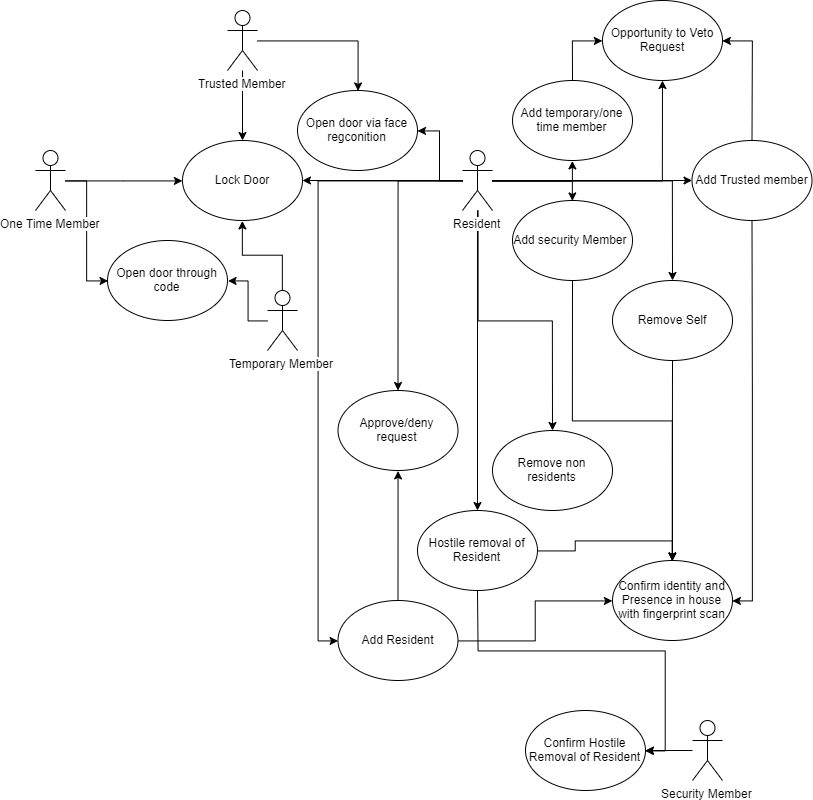

The diagram above was exported from draw.io. Its source (the exported page's mxGraphModel, read from the mxfile embedded in the PNG):
<mxGraphModel dx="1056" dy="1461" grid="1" gridSize="10" guides="1" tooltips="1" connect="1" arrows="1" fold="1" page="1" pageScale="1" pageWidth="827" pageHeight="1169" math="0" shadow="0">
  <root>
    <mxCell id="0" />
    <mxCell id="1" parent="0" />
    <mxCell id="7jVtNHuzNA89vk4kXfQe-13" style="edgeStyle=orthogonalEdgeStyle;rounded=0;orthogonalLoop=1;jettySize=auto;html=1;" edge="1" parent="1" source="7jVtNHuzNA89vk4kXfQe-1" target="7jVtNHuzNA89vk4kXfQe-14">
      <mxGeometry relative="1" as="geometry">
        <mxPoint x="492" y="620" as="targetPoint" />
      </mxGeometry>
    </mxCell>
    <mxCell id="7jVtNHuzNA89vk4kXfQe-17" style="edgeStyle=orthogonalEdgeStyle;rounded=0;orthogonalLoop=1;jettySize=auto;html=1;" edge="1" parent="1" source="7jVtNHuzNA89vk4kXfQe-1" target="7jVtNHuzNA89vk4kXfQe-18">
      <mxGeometry relative="1" as="geometry">
        <mxPoint x="427" y="760" as="targetPoint" />
      </mxGeometry>
    </mxCell>
    <mxCell id="7jVtNHuzNA89vk4kXfQe-28" style="edgeStyle=orthogonalEdgeStyle;rounded=0;orthogonalLoop=1;jettySize=auto;html=1;" edge="1" parent="1" source="7jVtNHuzNA89vk4kXfQe-1" target="7jVtNHuzNA89vk4kXfQe-29">
      <mxGeometry relative="1" as="geometry">
        <mxPoint x="287" y="510" as="targetPoint" />
      </mxGeometry>
    </mxCell>
    <mxCell id="7jVtNHuzNA89vk4kXfQe-30" style="edgeStyle=orthogonalEdgeStyle;rounded=0;orthogonalLoop=1;jettySize=auto;html=1;" edge="1" parent="1" source="7jVtNHuzNA89vk4kXfQe-1" target="7jVtNHuzNA89vk4kXfQe-31">
      <mxGeometry relative="1" as="geometry">
        <mxPoint x="387" y="560" as="targetPoint" />
      </mxGeometry>
    </mxCell>
    <mxCell id="7jVtNHuzNA89vk4kXfQe-57" style="edgeStyle=orthogonalEdgeStyle;rounded=0;orthogonalLoop=1;jettySize=auto;html=1;" edge="1" parent="1" source="7jVtNHuzNA89vk4kXfQe-1" target="7jVtNHuzNA89vk4kXfQe-58">
      <mxGeometry relative="1" as="geometry">
        <mxPoint x="491.9999999999998" y="370" as="targetPoint" />
      </mxGeometry>
    </mxCell>
    <mxCell id="7jVtNHuzNA89vk4kXfQe-60" style="edgeStyle=orthogonalEdgeStyle;rounded=0;orthogonalLoop=1;jettySize=auto;html=1;" edge="1" parent="1" source="7jVtNHuzNA89vk4kXfQe-1" target="7jVtNHuzNA89vk4kXfQe-61">
      <mxGeometry relative="1" as="geometry">
        <mxPoint x="491.9999999999998" y="330" as="targetPoint" />
      </mxGeometry>
    </mxCell>
    <mxCell id="7jVtNHuzNA89vk4kXfQe-65" style="edgeStyle=orthogonalEdgeStyle;rounded=0;orthogonalLoop=1;jettySize=auto;html=1;" edge="1" parent="1" source="7jVtNHuzNA89vk4kXfQe-1" target="7jVtNHuzNA89vk4kXfQe-27">
      <mxGeometry relative="1" as="geometry" />
    </mxCell>
    <mxCell id="7jVtNHuzNA89vk4kXfQe-69" style="edgeStyle=orthogonalEdgeStyle;rounded=0;orthogonalLoop=1;jettySize=auto;html=1;entryX=0.5;entryY=0;entryDx=0;entryDy=0;" edge="1" parent="1" source="7jVtNHuzNA89vk4kXfQe-1" target="7jVtNHuzNA89vk4kXfQe-22">
      <mxGeometry relative="1" as="geometry" />
    </mxCell>
    <mxCell id="7jVtNHuzNA89vk4kXfQe-70" style="edgeStyle=orthogonalEdgeStyle;rounded=0;orthogonalLoop=1;jettySize=auto;html=1;entryX=0.5;entryY=1;entryDx=0;entryDy=0;" edge="1" parent="1" source="7jVtNHuzNA89vk4kXfQe-1" target="7jVtNHuzNA89vk4kXfQe-25">
      <mxGeometry relative="1" as="geometry" />
    </mxCell>
    <mxCell id="7jVtNHuzNA89vk4kXfQe-83" style="edgeStyle=orthogonalEdgeStyle;rounded=0;orthogonalLoop=1;jettySize=auto;html=1;" edge="1" parent="1" source="7jVtNHuzNA89vk4kXfQe-1" target="7jVtNHuzNA89vk4kXfQe-84">
      <mxGeometry relative="1" as="geometry">
        <mxPoint x="410.0000000000002" y="600" as="targetPoint" />
      </mxGeometry>
    </mxCell>
    <mxCell id="7jVtNHuzNA89vk4kXfQe-86" style="edgeStyle=orthogonalEdgeStyle;rounded=0;orthogonalLoop=1;jettySize=auto;html=1;entryX=0;entryY=0.5;entryDx=0;entryDy=0;" edge="1" parent="1" source="7jVtNHuzNA89vk4kXfQe-1" target="7jVtNHuzNA89vk4kXfQe-16">
      <mxGeometry relative="1" as="geometry" />
    </mxCell>
    <mxCell id="7jVtNHuzNA89vk4kXfQe-1" value="Resident" style="shape=umlActor;verticalLabelPosition=bottom;labelBackgroundColor=#ffffff;verticalAlign=top;html=1;" vertex="1" parent="1">
      <mxGeometry x="477" y="480" width="30" height="60" as="geometry" />
    </mxCell>
    <mxCell id="7jVtNHuzNA89vk4kXfQe-46" style="edgeStyle=orthogonalEdgeStyle;rounded=0;orthogonalLoop=1;jettySize=auto;html=1;entryX=0.5;entryY=0;entryDx=0;entryDy=0;" edge="1" parent="1" source="7jVtNHuzNA89vk4kXfQe-5" target="7jVtNHuzNA89vk4kXfQe-31">
      <mxGeometry relative="1" as="geometry" />
    </mxCell>
    <mxCell id="7jVtNHuzNA89vk4kXfQe-47" style="edgeStyle=orthogonalEdgeStyle;rounded=0;orthogonalLoop=1;jettySize=auto;html=1;" edge="1" parent="1" source="7jVtNHuzNA89vk4kXfQe-5" target="7jVtNHuzNA89vk4kXfQe-29">
      <mxGeometry relative="1" as="geometry" />
    </mxCell>
    <mxCell id="7jVtNHuzNA89vk4kXfQe-5" value="Trusted Member" style="shape=umlActor;verticalLabelPosition=bottom;labelBackgroundColor=#ffffff;verticalAlign=top;html=1;" vertex="1" parent="1">
      <mxGeometry x="242" y="340" width="30" height="60" as="geometry" />
    </mxCell>
    <mxCell id="7jVtNHuzNA89vk4kXfQe-53" style="edgeStyle=orthogonalEdgeStyle;rounded=0;orthogonalLoop=1;jettySize=auto;html=1;entryX=0.5;entryY=1;entryDx=0;entryDy=0;" edge="1" parent="1" source="7jVtNHuzNA89vk4kXfQe-6" target="7jVtNHuzNA89vk4kXfQe-29">
      <mxGeometry relative="1" as="geometry" />
    </mxCell>
    <mxCell id="7jVtNHuzNA89vk4kXfQe-56" style="edgeStyle=orthogonalEdgeStyle;rounded=0;orthogonalLoop=1;jettySize=auto;html=1;entryX=1;entryY=0.5;entryDx=0;entryDy=0;" edge="1" parent="1" source="7jVtNHuzNA89vk4kXfQe-6" target="7jVtNHuzNA89vk4kXfQe-33">
      <mxGeometry relative="1" as="geometry" />
    </mxCell>
    <mxCell id="7jVtNHuzNA89vk4kXfQe-6" value="Temporary Member" style="shape=umlActor;verticalLabelPosition=bottom;labelBackgroundColor=#ffffff;verticalAlign=top;html=1;" vertex="1" parent="1">
      <mxGeometry x="282" y="620" width="30" height="60" as="geometry" />
    </mxCell>
    <mxCell id="7jVtNHuzNA89vk4kXfQe-50" style="edgeStyle=orthogonalEdgeStyle;rounded=0;orthogonalLoop=1;jettySize=auto;html=1;entryX=0;entryY=0.5;entryDx=0;entryDy=0;" edge="1" parent="1" source="7jVtNHuzNA89vk4kXfQe-7" target="7jVtNHuzNA89vk4kXfQe-29">
      <mxGeometry relative="1" as="geometry" />
    </mxCell>
    <mxCell id="7jVtNHuzNA89vk4kXfQe-52" style="edgeStyle=orthogonalEdgeStyle;rounded=0;orthogonalLoop=1;jettySize=auto;html=1;entryX=0;entryY=0.5;entryDx=0;entryDy=0;" edge="1" parent="1" source="7jVtNHuzNA89vk4kXfQe-7" target="7jVtNHuzNA89vk4kXfQe-33">
      <mxGeometry relative="1" as="geometry" />
    </mxCell>
    <mxCell id="7jVtNHuzNA89vk4kXfQe-7" value="One Time Member&lt;br&gt;" style="shape=umlActor;verticalLabelPosition=bottom;labelBackgroundColor=#ffffff;verticalAlign=top;html=1;" vertex="1" parent="1">
      <mxGeometry x="50" y="480" width="30" height="60" as="geometry" />
    </mxCell>
    <mxCell id="7jVtNHuzNA89vk4kXfQe-42" style="edgeStyle=orthogonalEdgeStyle;rounded=0;orthogonalLoop=1;jettySize=auto;html=1;" edge="1" parent="1" source="7jVtNHuzNA89vk4kXfQe-8" target="7jVtNHuzNA89vk4kXfQe-43">
      <mxGeometry relative="1" as="geometry">
        <mxPoint x="287" y="970" as="targetPoint" />
      </mxGeometry>
    </mxCell>
    <mxCell id="7jVtNHuzNA89vk4kXfQe-8" value="Security Member" style="shape=umlActor;verticalLabelPosition=bottom;labelBackgroundColor=#ffffff;verticalAlign=top;html=1;" vertex="1" parent="1">
      <mxGeometry x="707" y="1050" width="30" height="60" as="geometry" />
    </mxCell>
    <mxCell id="7jVtNHuzNA89vk4kXfQe-45" style="edgeStyle=orthogonalEdgeStyle;rounded=0;orthogonalLoop=1;jettySize=auto;html=1;entryX=1;entryY=0.5;entryDx=0;entryDy=0;" edge="1" parent="1" source="7jVtNHuzNA89vk4kXfQe-14" target="7jVtNHuzNA89vk4kXfQe-43">
      <mxGeometry relative="1" as="geometry" />
    </mxCell>
    <mxCell id="7jVtNHuzNA89vk4kXfQe-78" style="edgeStyle=orthogonalEdgeStyle;rounded=0;orthogonalLoop=1;jettySize=auto;html=1;entryX=0.5;entryY=0;entryDx=0;entryDy=0;" edge="1" parent="1" source="7jVtNHuzNA89vk4kXfQe-14" target="7jVtNHuzNA89vk4kXfQe-37">
      <mxGeometry relative="1" as="geometry" />
    </mxCell>
    <mxCell id="7jVtNHuzNA89vk4kXfQe-14" value="Hostile removal of Resident" style="ellipse;whiteSpace=wrap;html=1;" vertex="1" parent="1">
      <mxGeometry x="432" y="840" width="120" height="80" as="geometry" />
    </mxCell>
    <mxCell id="7jVtNHuzNA89vk4kXfQe-82" style="edgeStyle=orthogonalEdgeStyle;rounded=0;orthogonalLoop=1;jettySize=auto;html=1;entryX=0;entryY=0.5;entryDx=0;entryDy=0;" edge="1" parent="1" source="7jVtNHuzNA89vk4kXfQe-16" target="7jVtNHuzNA89vk4kXfQe-37">
      <mxGeometry relative="1" as="geometry" />
    </mxCell>
    <mxCell id="7jVtNHuzNA89vk4kXfQe-85" style="edgeStyle=orthogonalEdgeStyle;rounded=0;orthogonalLoop=1;jettySize=auto;html=1;entryX=0.5;entryY=1;entryDx=0;entryDy=0;" edge="1" parent="1" source="7jVtNHuzNA89vk4kXfQe-16" target="7jVtNHuzNA89vk4kXfQe-84">
      <mxGeometry relative="1" as="geometry">
        <mxPoint x="420.0000000000002" y="710" as="targetPoint" />
      </mxGeometry>
    </mxCell>
    <mxCell id="7jVtNHuzNA89vk4kXfQe-16" value="Add Resident" style="ellipse;whiteSpace=wrap;html=1;" vertex="1" parent="1">
      <mxGeometry x="352.5" y="930" width="120" height="80" as="geometry" />
    </mxCell>
    <mxCell id="7jVtNHuzNA89vk4kXfQe-18" value="Remove non residents" style="ellipse;whiteSpace=wrap;html=1;" vertex="1" parent="1">
      <mxGeometry x="507" y="760" width="120" height="80" as="geometry" />
    </mxCell>
    <mxCell id="7jVtNHuzNA89vk4kXfQe-67" style="edgeStyle=orthogonalEdgeStyle;rounded=0;orthogonalLoop=1;jettySize=auto;html=1;entryX=0.5;entryY=0;entryDx=0;entryDy=0;" edge="1" parent="1" source="7jVtNHuzNA89vk4kXfQe-22" target="7jVtNHuzNA89vk4kXfQe-37">
      <mxGeometry relative="1" as="geometry" />
    </mxCell>
    <mxCell id="7jVtNHuzNA89vk4kXfQe-22" value="Add security Member&amp;nbsp;" style="ellipse;whiteSpace=wrap;html=1;" vertex="1" parent="1">
      <mxGeometry x="527" y="530" width="120" height="80" as="geometry" />
    </mxCell>
    <mxCell id="7jVtNHuzNA89vk4kXfQe-73" style="edgeStyle=orthogonalEdgeStyle;rounded=0;orthogonalLoop=1;jettySize=auto;html=1;entryX=0;entryY=0.5;entryDx=0;entryDy=0;" edge="1" parent="1" source="7jVtNHuzNA89vk4kXfQe-25" target="7jVtNHuzNA89vk4kXfQe-61">
      <mxGeometry relative="1" as="geometry" />
    </mxCell>
    <mxCell id="7jVtNHuzNA89vk4kXfQe-25" value="Add temporary/one time member" style="ellipse;whiteSpace=wrap;html=1;" vertex="1" parent="1">
      <mxGeometry x="527" y="410" width="120" height="80" as="geometry" />
    </mxCell>
    <mxCell id="7jVtNHuzNA89vk4kXfQe-66" style="edgeStyle=orthogonalEdgeStyle;rounded=0;orthogonalLoop=1;jettySize=auto;html=1;entryX=1;entryY=0.5;entryDx=0;entryDy=0;" edge="1" parent="1" source="7jVtNHuzNA89vk4kXfQe-27" target="7jVtNHuzNA89vk4kXfQe-37">
      <mxGeometry relative="1" as="geometry" />
    </mxCell>
    <mxCell id="7jVtNHuzNA89vk4kXfQe-72" style="edgeStyle=orthogonalEdgeStyle;rounded=0;orthogonalLoop=1;jettySize=auto;html=1;entryX=1;entryY=0.5;entryDx=0;entryDy=0;" edge="1" parent="1" source="7jVtNHuzNA89vk4kXfQe-27" target="7jVtNHuzNA89vk4kXfQe-61">
      <mxGeometry relative="1" as="geometry" />
    </mxCell>
    <mxCell id="7jVtNHuzNA89vk4kXfQe-27" value="Add Trusted member" style="ellipse;whiteSpace=wrap;html=1;" vertex="1" parent="1">
      <mxGeometry x="706.5" y="470" width="120" height="80" as="geometry" />
    </mxCell>
    <mxCell id="7jVtNHuzNA89vk4kXfQe-29" value="Lock Door" style="ellipse;whiteSpace=wrap;html=1;" vertex="1" parent="1">
      <mxGeometry x="197" y="470" width="120" height="80" as="geometry" />
    </mxCell>
    <mxCell id="7jVtNHuzNA89vk4kXfQe-31" value="Open door via face regconition" style="ellipse;whiteSpace=wrap;html=1;" vertex="1" parent="1">
      <mxGeometry x="312" y="420" width="120" height="80" as="geometry" />
    </mxCell>
    <mxCell id="7jVtNHuzNA89vk4kXfQe-33" value="Open door through code" style="ellipse;whiteSpace=wrap;html=1;" vertex="1" parent="1">
      <mxGeometry x="122" y="570" width="120" height="80" as="geometry" />
    </mxCell>
    <mxCell id="7jVtNHuzNA89vk4kXfQe-37" value="Confirm identity and Presence in house with fingerprint scan" style="ellipse;whiteSpace=wrap;html=1;" vertex="1" parent="1">
      <mxGeometry x="627" y="890" width="120" height="80" as="geometry" />
    </mxCell>
    <mxCell id="7jVtNHuzNA89vk4kXfQe-43" value="Confirm Hostile Removal of Resident" style="ellipse;whiteSpace=wrap;html=1;" vertex="1" parent="1">
      <mxGeometry x="540" y="1040" width="120" height="80" as="geometry" />
    </mxCell>
    <mxCell id="7jVtNHuzNA89vk4kXfQe-59" style="edgeStyle=orthogonalEdgeStyle;rounded=0;orthogonalLoop=1;jettySize=auto;html=1;entryX=0.5;entryY=0;entryDx=0;entryDy=0;" edge="1" parent="1" source="7jVtNHuzNA89vk4kXfQe-58" target="7jVtNHuzNA89vk4kXfQe-37">
      <mxGeometry relative="1" as="geometry" />
    </mxCell>
    <mxCell id="7jVtNHuzNA89vk4kXfQe-58" value="Remove Self" style="ellipse;whiteSpace=wrap;html=1;" vertex="1" parent="1">
      <mxGeometry x="626.9999999999998" y="610" width="120" height="80" as="geometry" />
    </mxCell>
    <mxCell id="7jVtNHuzNA89vk4kXfQe-61" value="Opportunity to Veto&lt;br&gt;Request" style="ellipse;whiteSpace=wrap;html=1;" vertex="1" parent="1">
      <mxGeometry x="616.9999999999998" y="330" width="120" height="80" as="geometry" />
    </mxCell>
    <mxCell id="7jVtNHuzNA89vk4kXfQe-84" value="Approve/deny request" style="ellipse;whiteSpace=wrap;html=1;" vertex="1" parent="1">
      <mxGeometry x="352.5000000000002" y="720" width="120" height="80" as="geometry" />
    </mxCell>
  </root>
</mxGraphModel>